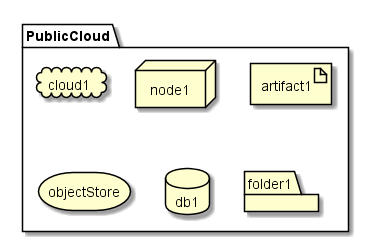

The diagram above was rendered by PlantUML. Its source (embedded in the PNG):
@startuml

package  PublicCloud {
  cloud cloud1
  node node1
  artifact artifact1
  storage objectStore
  database db1
  folder folder1
}

@enduml